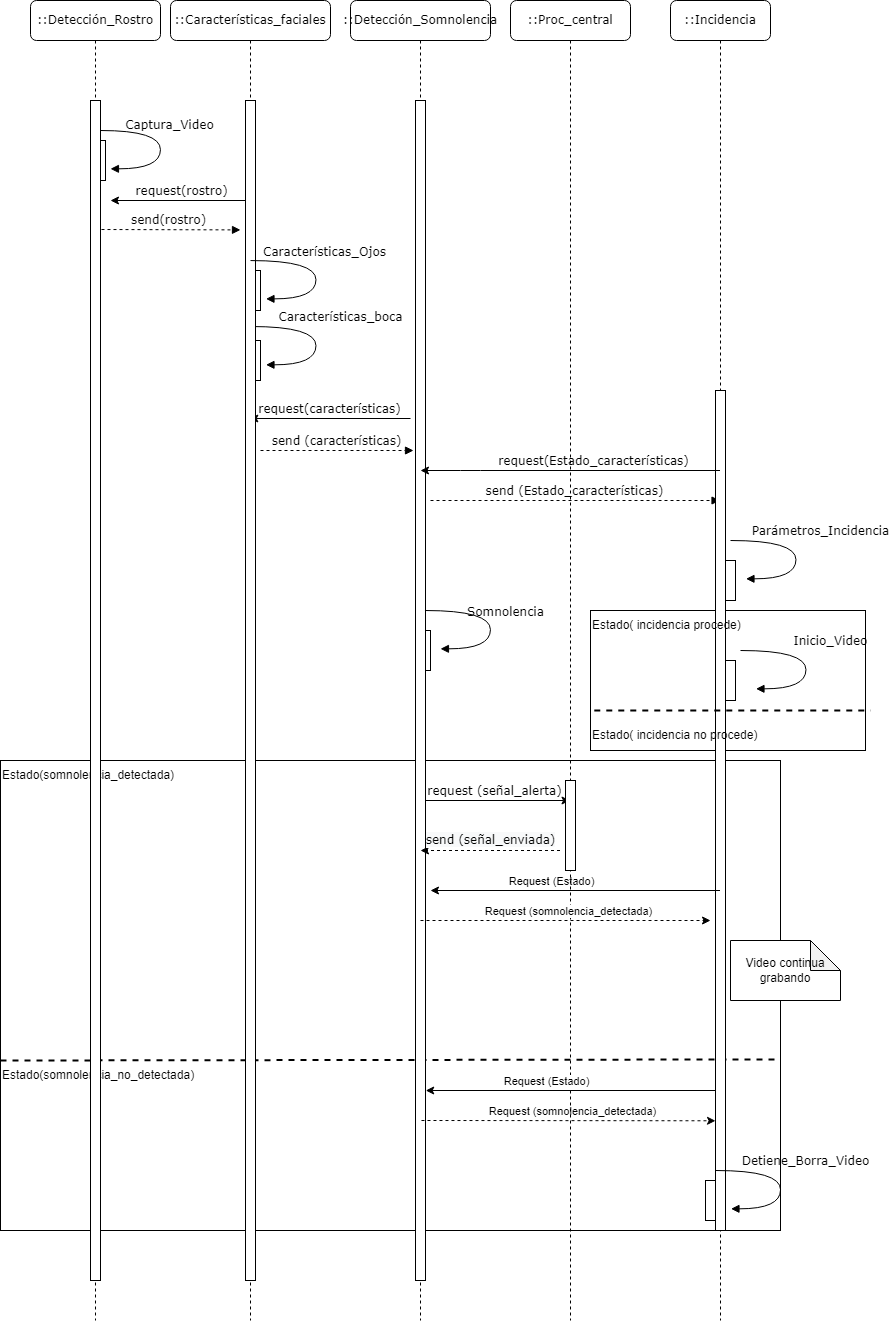

The diagram above was exported from draw.io. Its source (the exported page's mxGraphModel, read from the mxfile embedded in the PNG):
<mxGraphModel dx="1021" dy="500" grid="1" gridSize="10" guides="1" tooltips="1" connect="1" arrows="1" fold="1" page="1" pageScale="1" pageWidth="4681" pageHeight="3300" background="none" math="0" shadow="0">
  <root>
    <mxCell id="0" />
    <mxCell id="1" parent="0" />
    <mxCell id="v6ze492TBFZSdB4oaNDC-77" value="+" style="rounded=0;whiteSpace=wrap;html=1;" vertex="1" parent="1">
      <mxGeometry x="780" y="690" width="275" height="140" as="geometry" />
    </mxCell>
    <mxCell id="7baba1c4bc27f4b0-4" value="::Detección_Somnolencia" style="shape=umlLifeline;perimeter=lifelinePerimeter;whiteSpace=wrap;html=1;container=1;collapsible=0;recursiveResize=0;outlineConnect=0;rounded=1;shadow=0;comic=0;labelBackgroundColor=none;strokeWidth=1;fontFamily=Verdana;fontSize=12;align=center;" parent="1" vertex="1">
      <mxGeometry x="540" y="80" width="140" height="1320" as="geometry" />
    </mxCell>
    <mxCell id="v6ze492TBFZSdB4oaNDC-40" value="" style="rounded=0;whiteSpace=wrap;html=1;" vertex="1" parent="7baba1c4bc27f4b0-4">
      <mxGeometry x="-350" y="760" width="780" height="470" as="geometry" />
    </mxCell>
    <mxCell id="v6ze492TBFZSdB4oaNDC-28" value="request(características)" style="html=1;verticalAlign=bottom;endArrow=none;labelBackgroundColor=none;fontFamily=Verdana;fontSize=12;elbow=vertical;endFill=0;startArrow=classic;startFill=1;" edge="1" parent="7baba1c4bc27f4b0-4" source="7baba1c4bc27f4b0-3">
      <mxGeometry relative="1" as="geometry">
        <mxPoint x="-90" y="418" as="sourcePoint" />
        <mxPoint x="60" y="418" as="targetPoint" />
      </mxGeometry>
    </mxCell>
    <mxCell id="v6ze492TBFZSdB4oaNDC-41" value="" style="endArrow=none;dashed=1;html=1;strokeWidth=2;rounded=0;exitX=0;exitY=0;exitDx=0;exitDy=0;entryX=0.998;entryY=0.636;entryDx=0;entryDy=0;entryPerimeter=0;" edge="1" parent="7baba1c4bc27f4b0-4" source="v6ze492TBFZSdB4oaNDC-125" target="v6ze492TBFZSdB4oaNDC-40">
      <mxGeometry width="50" height="50" relative="1" as="geometry">
        <mxPoint x="-150" y="870" as="sourcePoint" />
        <mxPoint x="430" y="940" as="targetPoint" />
      </mxGeometry>
    </mxCell>
    <mxCell id="v6ze492TBFZSdB4oaNDC-56" value="request (señal_alerta)" style="html=1;verticalAlign=bottom;endArrow=none;labelBackgroundColor=none;fontFamily=Verdana;fontSize=12;elbow=vertical;endFill=0;startArrow=classic;startFill=1;" edge="1" parent="7baba1c4bc27f4b0-4" source="7baba1c4bc27f4b0-5">
      <mxGeometry relative="1" as="geometry">
        <mxPoint x="220" y="800" as="sourcePoint" />
        <mxPoint x="70" y="800" as="targetPoint" />
      </mxGeometry>
    </mxCell>
    <mxCell id="v6ze492TBFZSdB4oaNDC-34" value="" style="html=1;points=[];perimeter=orthogonalPerimeter;rounded=0;shadow=0;comic=0;labelBackgroundColor=none;strokeWidth=1;fontFamily=Verdana;fontSize=12;align=center;" vertex="1" parent="7baba1c4bc27f4b0-4">
      <mxGeometry x="70" y="630" width="10" height="40" as="geometry" />
    </mxCell>
    <mxCell id="7baba1c4bc27f4b0-16" value="" style="html=1;points=[];perimeter=orthogonalPerimeter;rounded=0;shadow=0;comic=0;labelBackgroundColor=none;strokeWidth=1;fontFamily=Verdana;fontSize=12;align=center;" parent="7baba1c4bc27f4b0-4" vertex="1">
      <mxGeometry x="65" y="100" width="10" height="1180" as="geometry" />
    </mxCell>
    <mxCell id="v6ze492TBFZSdB4oaNDC-110" value="Somnolencia" style="html=1;verticalAlign=bottom;endArrow=block;labelBackgroundColor=none;fontFamily=Verdana;fontSize=12;elbow=vertical;edgeStyle=orthogonalEdgeStyle;curved=1;entryX=1;entryY=0.286;entryPerimeter=0;" edge="1" parent="7baba1c4bc27f4b0-4">
      <mxGeometry x="-0.0182" y="15" relative="1" as="geometry">
        <mxPoint x="74.47000000000003" y="610" as="sourcePoint" />
        <mxPoint x="89.97333333333358" y="648.3333333333335" as="targetPoint" />
        <Array as="points">
          <mxPoint x="139.97000000000003" y="610" />
          <mxPoint x="139.97000000000003" y="648" />
        </Array>
        <mxPoint y="1" as="offset" />
      </mxGeometry>
    </mxCell>
    <mxCell id="v6ze492TBFZSdB4oaNDC-125" value="Estado(somnolencia_no_detectada)" style="text;html=1;strokeColor=none;fillColor=none;align=left;verticalAlign=middle;whiteSpace=wrap;rounded=0;" vertex="1" parent="7baba1c4bc27f4b0-4">
      <mxGeometry x="-350" y="1060" width="210" height="30" as="geometry" />
    </mxCell>
    <mxCell id="7baba1c4bc27f4b0-3" value="::Características_faciales" style="shape=umlLifeline;perimeter=lifelinePerimeter;whiteSpace=wrap;html=1;container=1;collapsible=0;recursiveResize=0;outlineConnect=0;rounded=1;shadow=0;comic=0;labelBackgroundColor=none;strokeWidth=1;fontFamily=Verdana;fontSize=12;align=center;" parent="1" vertex="1">
      <mxGeometry x="360" y="80" width="160" height="1320" as="geometry" />
    </mxCell>
    <mxCell id="v6ze492TBFZSdB4oaNDC-17" value="send(rostro)" style="html=1;verticalAlign=bottom;endArrow=block;labelBackgroundColor=none;fontFamily=Verdana;fontSize=12;edgeStyle=elbowEdgeStyle;elbow=vertical;dashed=1;" edge="1" parent="7baba1c4bc27f4b0-3">
      <mxGeometry relative="1" as="geometry">
        <mxPoint x="-75" y="229" as="sourcePoint" />
        <mxPoint x="70" y="229" as="targetPoint" />
      </mxGeometry>
    </mxCell>
    <mxCell id="v6ze492TBFZSdB4oaNDC-19" value="request(rostro)" style="html=1;verticalAlign=bottom;endArrow=none;labelBackgroundColor=none;fontFamily=Verdana;fontSize=12;elbow=vertical;startArrow=classic;startFill=1;endFill=0;" edge="1" parent="7baba1c4bc27f4b0-3">
      <mxGeometry relative="1" as="geometry">
        <mxPoint x="-60" y="200" as="sourcePoint" />
        <mxPoint x="80" y="200" as="targetPoint" />
      </mxGeometry>
    </mxCell>
    <mxCell id="v6ze492TBFZSdB4oaNDC-24" value="" style="html=1;points=[];perimeter=orthogonalPerimeter;rounded=0;shadow=0;comic=0;labelBackgroundColor=none;strokeWidth=1;fontFamily=Verdana;fontSize=12;align=center;" vertex="1" parent="7baba1c4bc27f4b0-3">
      <mxGeometry x="80" y="270" width="10" height="40" as="geometry" />
    </mxCell>
    <mxCell id="v6ze492TBFZSdB4oaNDC-25" value="" style="html=1;points=[];perimeter=orthogonalPerimeter;rounded=0;shadow=0;comic=0;labelBackgroundColor=none;strokeWidth=1;fontFamily=Verdana;fontSize=12;align=center;" vertex="1" parent="7baba1c4bc27f4b0-3">
      <mxGeometry x="80" y="340" width="10" height="40" as="geometry" />
    </mxCell>
    <mxCell id="v6ze492TBFZSdB4oaNDC-26" value="Características_boca" style="html=1;verticalAlign=bottom;endArrow=block;labelBackgroundColor=none;fontFamily=Verdana;fontSize=12;elbow=vertical;edgeStyle=orthogonalEdgeStyle;curved=1;entryX=1;entryY=0.286;entryPerimeter=0;" edge="1" parent="7baba1c4bc27f4b0-3">
      <mxGeometry x="-0.1479" y="25" relative="1" as="geometry">
        <mxPoint x="80" y="326" as="sourcePoint" />
        <mxPoint x="95.50333333333356" y="364.33333333333337" as="targetPoint" />
        <Array as="points">
          <mxPoint x="145.5" y="326" />
          <mxPoint x="145.5" y="364" />
        </Array>
        <mxPoint as="offset" />
      </mxGeometry>
    </mxCell>
    <mxCell id="7baba1c4bc27f4b0-13" value="" style="html=1;points=[];perimeter=orthogonalPerimeter;rounded=0;shadow=0;comic=0;labelBackgroundColor=none;strokeWidth=1;fontFamily=Verdana;fontSize=12;align=center;" parent="7baba1c4bc27f4b0-3" vertex="1">
      <mxGeometry x="75" y="100" width="10" height="1180" as="geometry" />
    </mxCell>
    <mxCell id="v6ze492TBFZSdB4oaNDC-68" value="send (Estado_características)" style="html=1;verticalAlign=bottom;endArrow=block;labelBackgroundColor=none;fontFamily=Verdana;fontSize=12;elbow=vertical;dashed=1;" edge="1" parent="7baba1c4bc27f4b0-3" target="7baba1c4bc27f4b0-6">
      <mxGeometry x="-0.0088" relative="1" as="geometry">
        <mxPoint x="260" y="500" as="sourcePoint" />
        <mxPoint x="243" y="500.0000000000001" as="targetPoint" />
        <mxPoint as="offset" />
      </mxGeometry>
    </mxCell>
    <mxCell id="v6ze492TBFZSdB4oaNDC-121" value="Características_Ojos" style="html=1;verticalAlign=bottom;endArrow=block;labelBackgroundColor=none;fontFamily=Verdana;fontSize=12;elbow=vertical;edgeStyle=orthogonalEdgeStyle;curved=1;entryX=1;entryY=0.286;entryPerimeter=0;" edge="1" parent="7baba1c4bc27f4b0-3">
      <mxGeometry x="-0.1485" y="9" relative="1" as="geometry">
        <mxPoint x="80" y="260.05999999999995" as="sourcePoint" />
        <mxPoint x="95.50333333333356" y="298.39333333333343" as="targetPoint" />
        <Array as="points">
          <mxPoint x="145.5" y="260.06" />
          <mxPoint x="145.5" y="298.06" />
        </Array>
        <mxPoint as="offset" />
      </mxGeometry>
    </mxCell>
    <mxCell id="v6ze492TBFZSdB4oaNDC-29" value="send (características)" style="html=1;verticalAlign=bottom;endArrow=block;entryX=-0.2;entryY=0.776;labelBackgroundColor=none;fontFamily=Verdana;fontSize=12;elbow=vertical;entryDx=0;entryDy=0;entryPerimeter=0;dashed=1;" edge="1" parent="7baba1c4bc27f4b0-3">
      <mxGeometry relative="1" as="geometry">
        <mxPoint x="90" y="450" as="sourcePoint" />
        <mxPoint x="243" y="450.0000000000001" as="targetPoint" />
      </mxGeometry>
    </mxCell>
    <mxCell id="7baba1c4bc27f4b0-2" value="::Detección_Rostro" style="shape=umlLifeline;perimeter=lifelinePerimeter;whiteSpace=wrap;html=1;container=1;collapsible=0;recursiveResize=0;outlineConnect=0;rounded=1;shadow=0;comic=0;labelBackgroundColor=none;strokeWidth=1;fontFamily=Verdana;fontSize=12;align=center;" parent="1" vertex="1">
      <mxGeometry x="220" y="80" width="130" height="1320" as="geometry" />
    </mxCell>
    <mxCell id="v6ze492TBFZSdB4oaNDC-44" value="Estado(somnolencia_detectada)" style="text;html=1;strokeColor=none;fillColor=none;align=left;verticalAlign=middle;whiteSpace=wrap;rounded=0;" vertex="1" parent="7baba1c4bc27f4b0-2">
      <mxGeometry x="-30" y="760" width="160" height="30" as="geometry" />
    </mxCell>
    <mxCell id="v6ze492TBFZSdB4oaNDC-10" value="" style="html=1;points=[];perimeter=orthogonalPerimeter;rounded=0;shadow=0;comic=0;labelBackgroundColor=none;strokeWidth=1;fontFamily=Verdana;fontSize=12;align=center;" vertex="1" parent="7baba1c4bc27f4b0-2">
      <mxGeometry x="65" y="140" width="10" height="40" as="geometry" />
    </mxCell>
    <mxCell id="v6ze492TBFZSdB4oaNDC-74" value="Captura_Video" style="html=1;verticalAlign=bottom;endArrow=block;labelBackgroundColor=none;fontFamily=Verdana;fontSize=12;elbow=vertical;edgeStyle=orthogonalEdgeStyle;curved=1;entryX=1;entryY=0.286;entryPerimeter=0;startArrow=none;" edge="1" parent="7baba1c4bc27f4b0-2" source="7baba1c4bc27f4b0-10">
      <mxGeometry x="-0.1485" y="9" relative="1" as="geometry">
        <mxPoint x="64.47" y="130" as="sourcePoint" />
        <mxPoint x="79.97333333333356" y="168.33333333333337" as="targetPoint" />
        <Array as="points">
          <mxPoint x="129.97" y="130" />
          <mxPoint x="129.97" y="168" />
        </Array>
        <mxPoint as="offset" />
      </mxGeometry>
    </mxCell>
    <mxCell id="7baba1c4bc27f4b0-10" value="" style="html=1;points=[];perimeter=orthogonalPerimeter;rounded=0;shadow=0;comic=0;labelBackgroundColor=none;strokeWidth=1;fontFamily=Verdana;fontSize=12;align=center;" parent="7baba1c4bc27f4b0-2" vertex="1">
      <mxGeometry x="60" y="100" width="10" height="1180" as="geometry" />
    </mxCell>
    <mxCell id="7baba1c4bc27f4b0-6" value="::Incidencia" style="shape=umlLifeline;perimeter=lifelinePerimeter;whiteSpace=wrap;html=1;container=1;collapsible=0;recursiveResize=0;outlineConnect=0;rounded=1;shadow=0;comic=0;labelBackgroundColor=none;strokeWidth=1;fontFamily=Verdana;fontSize=12;align=center;" parent="1" vertex="1">
      <mxGeometry x="860" y="80" width="100" height="1320" as="geometry" />
    </mxCell>
    <mxCell id="v6ze492TBFZSdB4oaNDC-65" value="" style="html=1;points=[];perimeter=orthogonalPerimeter;rounded=0;shadow=0;comic=0;labelBackgroundColor=none;strokeWidth=1;fontFamily=Verdana;fontSize=12;align=center;" vertex="1" parent="7baba1c4bc27f4b0-6">
      <mxGeometry x="45" y="550" width="10" height="40" as="geometry" />
    </mxCell>
    <mxCell id="v6ze492TBFZSdB4oaNDC-58" value="" style="html=1;points=[];perimeter=orthogonalPerimeter;rounded=0;shadow=0;comic=0;labelBackgroundColor=none;strokeWidth=1;fontFamily=Verdana;fontSize=12;align=center;" vertex="1" parent="7baba1c4bc27f4b0-6">
      <mxGeometry x="45" y="390" width="10" height="840" as="geometry" />
    </mxCell>
    <mxCell id="v6ze492TBFZSdB4oaNDC-88" value="" style="html=1;points=[];perimeter=orthogonalPerimeter;rounded=0;shadow=0;comic=0;labelBackgroundColor=none;strokeWidth=1;fontFamily=Verdana;fontSize=12;align=center;" vertex="1" parent="7baba1c4bc27f4b0-6">
      <mxGeometry x="55" y="560" width="10" height="40" as="geometry" />
    </mxCell>
    <mxCell id="v6ze492TBFZSdB4oaNDC-101" value="" style="html=1;points=[];perimeter=orthogonalPerimeter;rounded=0;shadow=0;comic=0;labelBackgroundColor=none;strokeWidth=1;fontFamily=Verdana;fontSize=12;align=center;" vertex="1" parent="7baba1c4bc27f4b0-6">
      <mxGeometry x="55" y="660" width="10" height="40" as="geometry" />
    </mxCell>
    <mxCell id="v6ze492TBFZSdB4oaNDC-157" value="" style="endArrow=classic;html=1;rounded=0;exitX=1.047;exitY=0.757;exitDx=0;exitDy=0;exitPerimeter=0;startArrow=none;startFill=0;endFill=1;dashed=1;" edge="1" parent="7baba1c4bc27f4b0-6">
      <mxGeometry width="50" height="50" relative="1" as="geometry">
        <mxPoint x="-249.03" y="1120" as="sourcePoint" />
        <mxPoint x="44.99999999999997" y="1120.29" as="targetPoint" />
      </mxGeometry>
    </mxCell>
    <mxCell id="v6ze492TBFZSdB4oaNDC-158" value="Request (somnolencia_detectada)" style="edgeLabel;html=1;align=center;verticalAlign=middle;resizable=0;points=[];" vertex="1" connectable="0" parent="v6ze492TBFZSdB4oaNDC-157">
      <mxGeometry x="0.4687" y="-3" relative="1" as="geometry">
        <mxPoint x="-66" y="-13" as="offset" />
      </mxGeometry>
    </mxCell>
    <mxCell id="v6ze492TBFZSdB4oaNDC-78" value="" style="endArrow=none;dashed=1;html=1;strokeWidth=2;rounded=0;exitX=0.021;exitY=0;exitDx=0;exitDy=0;exitPerimeter=0;" edge="1" parent="1">
      <mxGeometry width="50" height="50" relative="1" as="geometry">
        <mxPoint x="783.78" y="790" as="sourcePoint" />
        <mxPoint x="1060" y="790" as="targetPoint" />
      </mxGeometry>
    </mxCell>
    <mxCell id="v6ze492TBFZSdB4oaNDC-92" value="Estado( incidencia procede)" style="text;html=1;strokeColor=none;fillColor=none;align=left;verticalAlign=middle;whiteSpace=wrap;rounded=0;" vertex="1" parent="1">
      <mxGeometry x="780" y="690" width="160" height="30" as="geometry" />
    </mxCell>
    <mxCell id="v6ze492TBFZSdB4oaNDC-99" value="Estado( incidencia no procede)" style="text;html=1;strokeColor=none;fillColor=none;align=left;verticalAlign=middle;whiteSpace=wrap;rounded=0;" vertex="1" parent="1">
      <mxGeometry x="780" y="800" width="180" height="30" as="geometry" />
    </mxCell>
    <mxCell id="v6ze492TBFZSdB4oaNDC-106" value="Parámetros_Incidencia" style="html=1;verticalAlign=bottom;endArrow=block;labelBackgroundColor=none;fontFamily=Verdana;fontSize=12;elbow=vertical;edgeStyle=orthogonalEdgeStyle;curved=1;entryX=1;entryY=0.286;entryPerimeter=0;" edge="1" parent="1">
      <mxGeometry x="-0.1479" y="25" relative="1" as="geometry">
        <mxPoint x="920" y="620" as="sourcePoint" />
        <mxPoint x="935.5033333333336" y="658.3333333333335" as="targetPoint" />
        <Array as="points">
          <mxPoint x="985.5" y="620" />
          <mxPoint x="985.5" y="658" />
        </Array>
        <mxPoint as="offset" />
      </mxGeometry>
    </mxCell>
    <mxCell id="v6ze492TBFZSdB4oaNDC-132" value="" style="endArrow=none;html=1;rounded=0;startArrow=classic;startFill=1;endFill=0;" edge="1" parent="1" target="7baba1c4bc27f4b0-6">
      <mxGeometry width="50" height="50" relative="1" as="geometry">
        <mxPoint x="620" y="970" as="sourcePoint" />
        <mxPoint x="790" y="1000" as="targetPoint" />
      </mxGeometry>
    </mxCell>
    <mxCell id="v6ze492TBFZSdB4oaNDC-139" value="Request (Estado)" style="edgeLabel;html=1;align=center;verticalAlign=middle;resizable=0;points=[];" vertex="1" connectable="0" parent="v6ze492TBFZSdB4oaNDC-132">
      <mxGeometry x="0.4687" y="-3" relative="1" as="geometry">
        <mxPoint x="-93" y="-13" as="offset" />
      </mxGeometry>
    </mxCell>
    <mxCell id="7baba1c4bc27f4b0-5" value="::Proc_central" style="shape=umlLifeline;perimeter=lifelinePerimeter;whiteSpace=wrap;html=1;container=1;collapsible=0;recursiveResize=0;outlineConnect=0;rounded=1;shadow=0;comic=0;labelBackgroundColor=none;strokeWidth=1;fontFamily=Verdana;fontSize=12;align=center;" parent="1" vertex="1">
      <mxGeometry x="700" y="80" width="120" height="1320" as="geometry" />
    </mxCell>
    <mxCell id="v6ze492TBFZSdB4oaNDC-62" value="&lt;span style=&quot;font-family: Verdana; font-size: 12px; background-color: rgb(248, 249, 250);&quot;&gt;send (señal_enviada)&lt;/span&gt;" style="endArrow=classic;html=1;rounded=0;dashed=1;" edge="1" parent="7baba1c4bc27f4b0-5">
      <mxGeometry x="-0.0036" y="-10" width="50" height="50" relative="1" as="geometry">
        <mxPoint x="49.5" y="850" as="sourcePoint" />
        <mxPoint x="-90" y="850" as="targetPoint" />
        <mxPoint as="offset" />
      </mxGeometry>
    </mxCell>
    <mxCell id="v6ze492TBFZSdB4oaNDC-133" value="" style="html=1;points=[];perimeter=orthogonalPerimeter;rounded=0;shadow=0;comic=0;labelBackgroundColor=none;strokeWidth=1;fontFamily=Verdana;fontSize=12;align=center;" vertex="1" parent="7baba1c4bc27f4b0-5">
      <mxGeometry x="55" y="780" width="10" height="90" as="geometry" />
    </mxCell>
    <mxCell id="v6ze492TBFZSdB4oaNDC-141" value="request(Estado_características)" style="html=1;verticalAlign=bottom;endArrow=none;labelBackgroundColor=none;fontFamily=Verdana;fontSize=12;elbow=vertical;endFill=0;startArrow=classic;startFill=1;" edge="1" parent="7baba1c4bc27f4b0-5" target="7baba1c4bc27f4b0-6">
      <mxGeometry x="0.1514" relative="1" as="geometry">
        <mxPoint x="-90" y="470" as="sourcePoint" />
        <mxPoint x="179.5" y="470" as="targetPoint" />
        <Array as="points">
          <mxPoint x="-40" y="470" />
        </Array>
        <mxPoint as="offset" />
      </mxGeometry>
    </mxCell>
    <mxCell id="v6ze492TBFZSdB4oaNDC-143" value="" style="endArrow=classic;html=1;rounded=0;startArrow=none;startFill=0;endFill=1;dashed=1;" edge="1" parent="7baba1c4bc27f4b0-5">
      <mxGeometry width="50" height="50" relative="1" as="geometry">
        <mxPoint x="-90" y="920" as="sourcePoint" />
        <mxPoint x="200" y="920" as="targetPoint" />
      </mxGeometry>
    </mxCell>
    <mxCell id="v6ze492TBFZSdB4oaNDC-144" value="Request (somnolencia_detectada)" style="edgeLabel;html=1;align=center;verticalAlign=middle;resizable=0;points=[];" vertex="1" connectable="0" parent="v6ze492TBFZSdB4oaNDC-143">
      <mxGeometry x="0.4687" y="-3" relative="1" as="geometry">
        <mxPoint x="-66" y="-13" as="offset" />
      </mxGeometry>
    </mxCell>
    <mxCell id="v6ze492TBFZSdB4oaNDC-145" value="" style="endArrow=none;html=1;rounded=0;startArrow=classic;startFill=1;endFill=0;" edge="1" parent="7baba1c4bc27f4b0-5">
      <mxGeometry width="50" height="50" relative="1" as="geometry">
        <mxPoint x="-84.75" y="1090" as="sourcePoint" />
        <mxPoint x="204.75" y="1090" as="targetPoint" />
      </mxGeometry>
    </mxCell>
    <mxCell id="v6ze492TBFZSdB4oaNDC-146" value="Request (Estado)" style="edgeLabel;html=1;align=center;verticalAlign=middle;resizable=0;points=[];" vertex="1" connectable="0" parent="v6ze492TBFZSdB4oaNDC-145">
      <mxGeometry x="0.4687" y="-3" relative="1" as="geometry">
        <mxPoint x="-93" y="-13" as="offset" />
      </mxGeometry>
    </mxCell>
    <mxCell id="v6ze492TBFZSdB4oaNDC-137" value="" style="html=1;points=[];perimeter=orthogonalPerimeter;rounded=0;shadow=0;comic=0;labelBackgroundColor=none;strokeWidth=1;fontFamily=Verdana;fontSize=12;align=center;" vertex="1" parent="7baba1c4bc27f4b0-5">
      <mxGeometry x="195" y="1180" width="10" height="40" as="geometry" />
    </mxCell>
    <mxCell id="v6ze492TBFZSdB4oaNDC-136" value="Inicio_Video" style="html=1;verticalAlign=bottom;endArrow=block;labelBackgroundColor=none;fontFamily=Verdana;fontSize=12;elbow=vertical;edgeStyle=orthogonalEdgeStyle;curved=1;entryX=1;entryY=0.286;entryPerimeter=0;" edge="1" parent="1">
      <mxGeometry x="-0.1479" y="25" relative="1" as="geometry">
        <mxPoint x="930" y="730" as="sourcePoint" />
        <mxPoint x="945.5033333333336" y="768.3333333333337" as="targetPoint" />
        <Array as="points">
          <mxPoint x="995.5" y="730" />
          <mxPoint x="995.5" y="768" />
        </Array>
        <mxPoint as="offset" />
      </mxGeometry>
    </mxCell>
    <mxCell id="v6ze492TBFZSdB4oaNDC-159" value="Detiene_Borra_Video" style="html=1;verticalAlign=bottom;endArrow=block;labelBackgroundColor=none;fontFamily=Verdana;fontSize=12;elbow=vertical;edgeStyle=orthogonalEdgeStyle;curved=1;entryX=1;entryY=0.286;entryPerimeter=0;" edge="1" parent="1">
      <mxGeometry x="-0.1479" y="25" relative="1" as="geometry">
        <mxPoint x="905" y="1250" as="sourcePoint" />
        <mxPoint x="920.5033333333336" y="1288.3333333333337" as="targetPoint" />
        <Array as="points">
          <mxPoint x="970" y="1250" />
          <mxPoint x="970" y="1288" />
        </Array>
        <mxPoint as="offset" />
      </mxGeometry>
    </mxCell>
    <mxCell id="v6ze492TBFZSdB4oaNDC-164" value="Video continua grabando" style="shape=note;whiteSpace=wrap;html=1;backgroundOutline=1;darkOpacity=0.05;" vertex="1" parent="1">
      <mxGeometry x="920" y="1020" width="110" height="60" as="geometry" />
    </mxCell>
  </root>
</mxGraphModel>